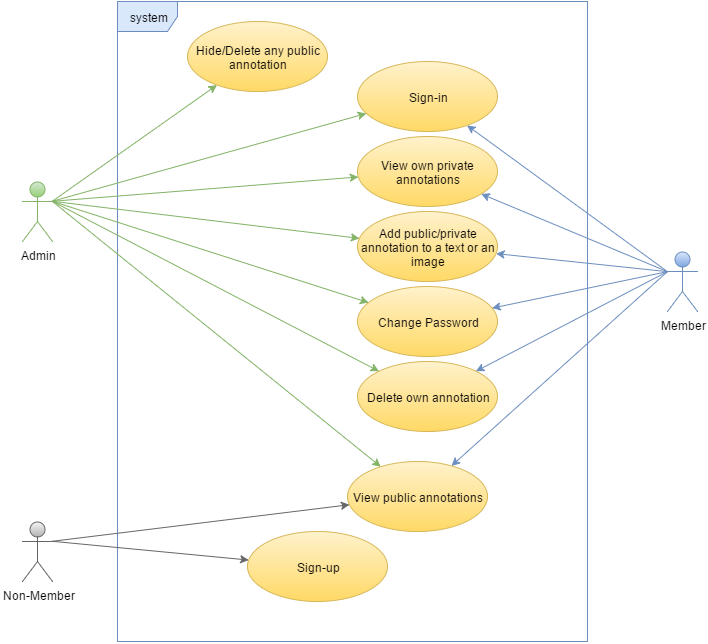

The diagram above was exported from draw.io. Its source (the exported page's mxGraphModel, read from the mxfile embedded in the PNG):
<mxGraphModel dx="1428" dy="754" grid="1" gridSize="10" guides="1" tooltips="1" connect="1" arrows="1" fold="1" page="1" pageScale="1" pageWidth="850" pageHeight="1100" background="#ffffff" math="0" shadow="0">
  <root>
    <mxCell id="0" />
    <mxCell id="1" parent="0" />
    <mxCell id="2" value="system" style="shape=umlFrame;whiteSpace=wrap;html=1;fillColor=#dae8fc;strokeColor=#6c8ebf;" parent="1" vertex="1">
      <mxGeometry x="180" y="40" width="470" height="640" as="geometry" />
    </mxCell>
    <mxCell id="18" style="edgeStyle=none;rounded=0;html=1;exitX=1;exitY=0.3333333333333333;exitPerimeter=0;jettySize=auto;orthogonalLoop=1;fillColor=#f5f5f5;strokeColor=#666666;gradientColor=#b3b3b3;" parent="1" source="3" target="11" edge="1">
      <mxGeometry relative="1" as="geometry" />
    </mxCell>
    <mxCell id="19" style="edgeStyle=none;rounded=0;html=1;exitX=1;exitY=0.3333333333333333;exitPerimeter=0;jettySize=auto;orthogonalLoop=1;fillColor=#f5f5f5;strokeColor=#666666;gradientColor=#b3b3b3;" parent="1" source="3" target="12" edge="1">
      <mxGeometry relative="1" as="geometry" />
    </mxCell>
    <mxCell id="3" value="Non-Member" style="shape=umlActor;verticalLabelPosition=bottom;labelBackgroundColor=#ffffff;verticalAlign=top;html=1;fillColor=#f5f5f5;strokeColor=#666666;gradientColor=#b3b3b3;" parent="1" vertex="1">
      <mxGeometry x="85" y="560" width="30" height="60" as="geometry" />
    </mxCell>
    <mxCell id="16" style="rounded=0;html=1;exitX=1;exitY=0.3333333333333333;exitPerimeter=0;jettySize=auto;orthogonalLoop=1;fillColor=#d5e8d4;strokeColor=#82b366;gradientColor=#97d077;" parent="1" source="4" target="6" edge="1">
      <mxGeometry relative="1" as="geometry" />
    </mxCell>
    <mxCell id="22" style="edgeStyle=none;rounded=0;html=1;exitX=1;exitY=0.3333333333333333;exitPerimeter=0;jettySize=auto;orthogonalLoop=1;fillColor=#d5e8d4;strokeColor=#82b366;gradientColor=#97d077;" parent="1" source="4" target="10" edge="1">
      <mxGeometry relative="1" as="geometry" />
    </mxCell>
    <mxCell id="25" style="edgeStyle=none;rounded=0;html=1;exitX=1;exitY=0.3333333333333333;exitPerimeter=0;jettySize=auto;orthogonalLoop=1;fillColor=#d5e8d4;strokeColor=#82b366;gradientColor=#97d077;" parent="1" source="4" target="7" edge="1">
      <mxGeometry relative="1" as="geometry" />
    </mxCell>
    <mxCell id="26" style="edgeStyle=none;rounded=0;html=1;exitX=1;exitY=0.3333333333333333;exitPerimeter=0;jettySize=auto;orthogonalLoop=1;fillColor=#d5e8d4;strokeColor=#82b366;gradientColor=#97d077;" parent="1" source="4" target="8" edge="1">
      <mxGeometry relative="1" as="geometry" />
    </mxCell>
    <mxCell id="28" style="edgeStyle=none;rounded=0;html=1;exitX=1;exitY=0.3333333333333333;exitPerimeter=0;jettySize=auto;orthogonalLoop=1;fillColor=#d5e8d4;strokeColor=#82b366;gradientColor=#97d077;" parent="1" source="4" target="13" edge="1">
      <mxGeometry relative="1" as="geometry" />
    </mxCell>
    <mxCell id="29" style="edgeStyle=none;rounded=0;html=1;exitX=1;exitY=0.3333333333333333;exitPerimeter=0;jettySize=auto;orthogonalLoop=1;fillColor=#d5e8d4;strokeColor=#82b366;gradientColor=#97d077;" edge="1" parent="1" source="4" target="12">
      <mxGeometry relative="1" as="geometry" />
    </mxCell>
    <mxCell id="32" style="edgeStyle=none;rounded=0;html=1;exitX=1;exitY=0.3333333333333333;exitPerimeter=0;jettySize=auto;orthogonalLoop=1;fillColor=#d5e8d4;strokeColor=#82b366;gradientColor=#97d077;" edge="1" parent="1" source="4" target="9">
      <mxGeometry relative="1" as="geometry" />
    </mxCell>
    <mxCell id="4" value="Admin" style="shape=umlActor;verticalLabelPosition=bottom;labelBackgroundColor=#ffffff;verticalAlign=top;html=1;fillColor=#d5e8d4;strokeColor=#82b366;gradientColor=#97d077;" parent="1" vertex="1">
      <mxGeometry x="85" y="220" width="30" height="60" as="geometry" />
    </mxCell>
    <mxCell id="21" style="edgeStyle=none;rounded=0;html=1;exitX=0;exitY=0.3333333333333333;exitPerimeter=0;jettySize=auto;orthogonalLoop=1;fillColor=#dae8fc;strokeColor=#6c8ebf;gradientColor=#7ea6e0;" parent="1" source="5" target="9" edge="1">
      <mxGeometry relative="1" as="geometry" />
    </mxCell>
    <mxCell id="23" style="edgeStyle=none;rounded=0;html=1;exitX=0;exitY=0.3333333333333333;exitPerimeter=0;jettySize=auto;orthogonalLoop=1;fillColor=#dae8fc;strokeColor=#6c8ebf;gradientColor=#7ea6e0;" parent="1" source="5" target="6" edge="1">
      <mxGeometry relative="1" as="geometry" />
    </mxCell>
    <mxCell id="24" style="edgeStyle=none;rounded=0;html=1;exitX=0;exitY=0.3333333333333333;exitPerimeter=0;jettySize=auto;orthogonalLoop=1;fillColor=#dae8fc;strokeColor=#6c8ebf;gradientColor=#7ea6e0;" parent="1" source="5" target="7" edge="1">
      <mxGeometry relative="1" as="geometry" />
    </mxCell>
    <mxCell id="27" style="edgeStyle=none;rounded=0;html=1;exitX=0;exitY=0.3333333333333333;exitPerimeter=0;jettySize=auto;orthogonalLoop=1;fillColor=#dae8fc;strokeColor=#6c8ebf;gradientColor=#7ea6e0;" parent="1" source="5" target="13" edge="1">
      <mxGeometry relative="1" as="geometry" />
    </mxCell>
    <mxCell id="30" style="edgeStyle=none;rounded=0;html=1;exitX=0;exitY=0.3333333333333333;exitPerimeter=0;jettySize=auto;orthogonalLoop=1;fillColor=#dae8fc;strokeColor=#6c8ebf;gradientColor=#7ea6e0;" edge="1" parent="1" source="5" target="12">
      <mxGeometry relative="1" as="geometry" />
    </mxCell>
    <mxCell id="33" style="edgeStyle=none;rounded=0;html=1;exitX=0;exitY=0.3333333333333333;exitPerimeter=0;jettySize=auto;orthogonalLoop=1;fillColor=#dae8fc;strokeColor=#6c8ebf;gradientColor=#7ea6e0;" edge="1" parent="1" source="5" target="8">
      <mxGeometry relative="1" as="geometry" />
    </mxCell>
    <mxCell id="5" value="Member" style="shape=umlActor;verticalLabelPosition=bottom;labelBackgroundColor=#ffffff;verticalAlign=top;html=1;fillColor=#dae8fc;strokeColor=#6c8ebf;gradientColor=#7ea6e0;" parent="1" vertex="1">
      <mxGeometry x="730" y="290" width="30" height="60" as="geometry" />
    </mxCell>
    <mxCell id="6" value="Sign-in" style="ellipse;whiteSpace=wrap;html=1;fillColor=#fff2cc;strokeColor=#d6b656;gradientColor=#ffd966;" parent="1" vertex="1">
      <mxGeometry x="420" y="100" width="140" height="70" as="geometry" />
    </mxCell>
    <mxCell id="7" value="Change Password" style="ellipse;whiteSpace=wrap;html=1;fillColor=#fff2cc;strokeColor=#d6b656;gradientColor=#ffd966;" parent="1" vertex="1">
      <mxGeometry x="420" y="325" width="140" height="70" as="geometry" />
    </mxCell>
    <mxCell id="8" value="Add public/private annotation to a text or an image" style="ellipse;whiteSpace=wrap;html=1;fillColor=#fff2cc;strokeColor=#d6b656;gradientColor=#ffd966;" parent="1" vertex="1">
      <mxGeometry x="420" y="250" width="140" height="70" as="geometry" />
    </mxCell>
    <mxCell id="9" value="Delete own annotation" style="ellipse;whiteSpace=wrap;html=1;fillColor=#fff2cc;strokeColor=#d6b656;gradientColor=#ffd966;" parent="1" vertex="1">
      <mxGeometry x="420" y="400" width="140" height="70" as="geometry" />
    </mxCell>
    <mxCell id="10" value="Hide/Delete any public annotation" style="ellipse;whiteSpace=wrap;html=1;fillColor=#fff2cc;strokeColor=#d6b656;gradientColor=#ffd966;" parent="1" vertex="1">
      <mxGeometry x="250" y="60" width="140" height="70" as="geometry" />
    </mxCell>
    <mxCell id="11" value="Sign-up" style="ellipse;whiteSpace=wrap;html=1;fillColor=#fff2cc;strokeColor=#d6b656;gradientColor=#ffd966;" parent="1" vertex="1">
      <mxGeometry x="310" y="570" width="140" height="70" as="geometry" />
    </mxCell>
    <mxCell id="12" value="View public annotations" style="ellipse;whiteSpace=wrap;html=1;fillColor=#fff2cc;strokeColor=#d6b656;gradientColor=#ffd966;" parent="1" vertex="1">
      <mxGeometry x="410" y="500" width="140" height="70" as="geometry" />
    </mxCell>
    <mxCell id="13" value="View own private annotations" style="ellipse;whiteSpace=wrap;html=1;fillColor=#fff2cc;strokeColor=#d6b656;gradientColor=#ffd966;" parent="1" vertex="1">
      <mxGeometry x="420" y="175" width="140" height="70" as="geometry" />
    </mxCell>
  </root>
</mxGraphModel>